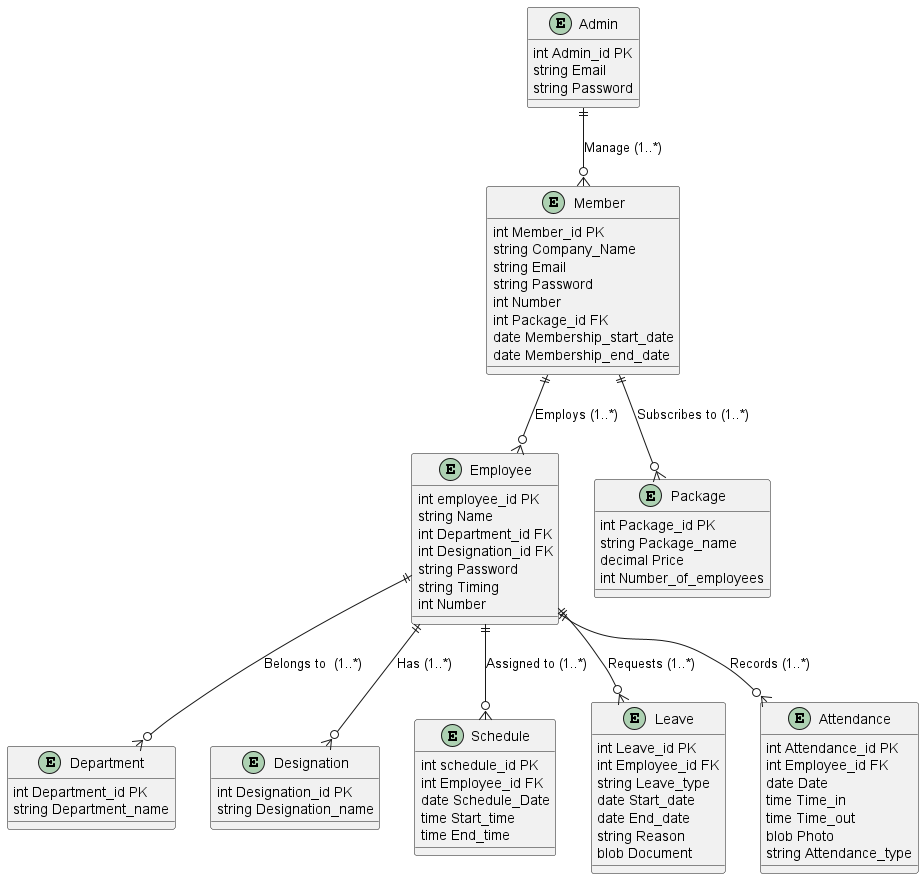

The diagram above was rendered by PlantUML. Its source (embedded in the PNG):
@startuml
hide stereotypes

entity Employee {
    int employee_id PK
    string Name
    int Department_id FK
    int Designation_id FK
    string Password
    string Timing
    int Number
}

entity Department {
    int Department_id PK
    string Department_name
}

entity Designation {
    int Designation_id PK
    string Designation_name
}

entity Schedule {
    int schedule_id PK
    int Employee_id FK
    date Schedule_Date
    time Start_time
    time End_time
}

entity Leave {
    int Leave_id PK
    int Employee_id FK
    string Leave_type
    date Start_date
    date End_date
    string Reason
    blob Document
}

entity Attendance {
    int Attendance_id PK
    int Employee_id FK
    date Date
    time Time_in
    time Time_out
    blob Photo
    string Attendance_type
}

entity Member {
    int Member_id PK
    string Company_Name
    string Email
    string Password
    int Number
    int Package_id FK
    date Membership_start_date
    date Membership_end_date
}

entity Package {
    int Package_id PK
    string Package_name
    decimal Price
    int Number_of_employees
}

entity Admin {
    int Admin_id PK
    string Email
    string Password
}

Employee ||--o{ Department : Belongs to  (1..*)
Employee ||--o{ Designation : Has (1..*)
Employee ||--o{ Schedule : Assigned to (1..*)
Employee ||--o{ Leave : Requests (1..*)
Employee ||--o{ Attendance : Records (1..*)
Member ||--o{ Package : Subscribes to (1..*)
Member ||--o{ Employee : Employs (1..*)
Admin ||--o{ Member : Manage (1..*)

@enduml